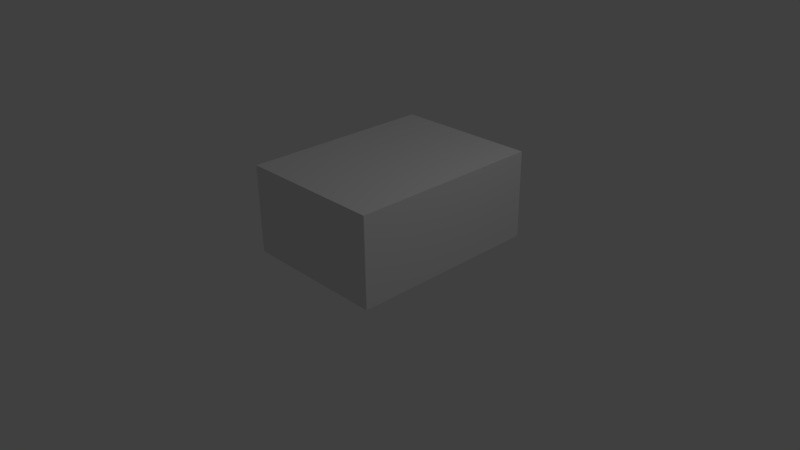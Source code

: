 # Source: simplebox.blend  (saved by Blender 2.77.0; exported with 4.5.12 LTS)
import bpy
from mathutils import Matrix  # noqa: F401  (used for matrix-valued properties, if any)

bpy.ops.wm.read_factory_settings(use_empty=True)
scene = bpy.context.scene
scene.name = 'Scene'

# ---- collections
col_collection_1 = bpy.data.collections.new('Collection 1'); scene.collection.children.link(col_collection_1)

# ---- materials (node trees are filled in below, after node groups)
mat_material = bpy.data.materials.new('Material')
mat_material.alpha_threshold = 0.0
mat_material.use_transparent_shadow = False
mat_material.roughness = 0.5
mat_material.line_color = (0.0, 0.0, 0.0, 1.0)

# ---- material node trees

# ---- world
world_world = bpy.data.worlds.new('World'); scene.world = world_world
world_world.color = (0.05088, 0.05088, 0.05088)
world_world.use_sun_shadow = False
world_world.sun_shadow_jitter_overblur = 0.0
world_world.cycles.sampling_method = 'MANUAL'

# ---- cameras
cam_camera = bpy.data.cameras.new('Camera')
cam_camera.clip_end = 100.0
cam_camera.lens = 35.0
cam_camera.sensor_width = 32.0
cam_camera.sensor_height = 18.0
cam_camera.ortho_scale = 7.314
cam_camera.dof.focus_distance = 0.0
cam_camera.dof.aperture_fstop = 128.0

# ---- lights
light_lamp = bpy.data.lights.new('Lamp', 'POINT')
light_lamp.transmission_factor = 0.0
light_lamp.cutoff_distance = 30.0
light_lamp.energy = 100.0
light_lamp.shadow_buffer_clip_start = 1.001
light_lamp.shadow_soft_size = 0.1
light_lamp.shadow_maximum_resolution = 0.006
light_lamp.use_absolute_resolution = True

# ---- meshes
me_cube = bpy.data.meshes.new('Cube')
me_cube.from_pydata([(1.0, 1.657, -1.0), (1.0, -1.0, -1.0), (-1.0, -1.0, -1.0), (-1.0, 1.657, -1.0), (1.0, 1.657, 0.1979), (1.0, -1.0, 0.1979), (-1.0, -1.0, 0.1979), (-1.0, 1.657, 0.1979)], [], [(0, 1, 2, 3), (4, 7, 6, 5), (0, 4, 5, 1), (1, 5, 6, 2), (2, 6, 7, 3), (4, 0, 3, 7)])
_uv = me_cube.uv_layers.new(name='UVMap')
_uv.uv.foreach_set('vector', [0.0002104, 0.8935, 0.5361, 0.8935, 0.5361, 0.5365, 0.0002104, 0.5365, 0.3572, 0.5361, 0.0002104, 0.5361, 0.0002106, 0.0002104, 0.3572, 0.0002104, 0.7856, 0.5361, 0.5718, 0.5361, 0.5718, 0.0002104, 0.7856, 0.0002105, 0.9998, 0.3572, 0.786, 0.3572, 0.786, 0.0002104, 0.9998, 0.0002105, 0.5714, 0.0002104, 0.3576, 0.0002104, 0.3576, 0.5361, 0.5714, 0.5361, 0.5718, 0.8935, 0.7856, 0.8935, 0.7856, 0.5365, 0.5718, 0.5365])
_ca = me_cube.color_attributes.new('Col', 'BYTE_COLOR', 'CORNER')
_ca.data.foreach_set('color', [1.0, 1.0, 1.0, 1.0, 1.0, 1.0, 1.0, 1.0, 1.0, 1.0, 1.0, 1.0, 1.0, 1.0, 1.0, 1.0, 1.0, 1.0, 1.0, 1.0, 1.0, 1.0, 1.0, 1.0, 1.0, 1.0, 1.0, 1.0, 1.0, 1.0, 1.0, 1.0, 1.0, 1.0, 1.0, 1.0, 1.0, 1.0, 1.0, 1.0, 1.0, 1.0, 1.0, 1.0, 1.0, 1.0, 1.0, 1.0, 1.0, 1.0, 1.0, 1.0, 1.0, 1.0, 1.0, 1.0, 1.0, 1.0, 1.0, 1.0, 1.0, 1.0, 1.0, 1.0, 1.0, 1.0, 1.0, 1.0, 1.0, 1.0, 1.0, 1.0, 1.0, 1.0, 1.0, 1.0, 1.0, 1.0, 1.0, 1.0, 1.0, 1.0, 1.0, 1.0, 1.0, 1.0, 1.0, 1.0, 1.0, 1.0, 1.0, 1.0, 1.0, 1.0, 1.0, 1.0])
me_cube.materials.append(mat_material)
me_cube.use_remesh_preserve_volume = False
me_cube.use_remesh_preserve_attributes = False
me_cube.use_mirror_vertex_groups = False
me_cube.update()

# ---- objects
ob_cube = bpy.data.objects.new('Cube', me_cube)
ob_lamp = bpy.data.objects.new('Lamp', light_lamp)
ob_camera = bpy.data.objects.new('Camera', cam_camera)

# ---- transforms, parenting, visibility, modifiers, constraints
ob_cube.location = (0.0, 0.0, 1.034)
ob_cube.lock_rotations_4d = False
ob_cube.empty_display_type = 'ARROWS'
ob_cube.lineart.crease_threshold = 0.0
ob_lamp.location = (4.076, 1.005, 5.904)
ob_lamp.rotation_euler = (0.6503, 0.05522, 1.866)
ob_lamp.lock_rotations_4d = False
ob_lamp.empty_display_type = 'ARROWS'
ob_lamp.color = (0.0, 0.0, 0.0, 0.0)
ob_lamp.lineart.crease_threshold = 0.0
ob_camera.location = (7.481, -6.508, 5.344)
ob_camera.rotation_euler = (1.109, 0.01082, 0.8149)
ob_camera.lock_rotations_4d = False
ob_camera.empty_display_type = 'ARROWS'
ob_camera.color = (0.0, 0.0, 0.0, 0.0)
ob_camera.display_type = 'WIRE'
ob_camera.lineart.crease_threshold = 0.0

# ---- collection membership
col_collection_1.objects.link(ob_cube)
col_collection_1.objects.link(ob_lamp)
col_collection_1.objects.link(ob_camera)

# ---- scene / render settings (as saved in the file)
scene.camera = ob_camera
scene.frame_start = 1; scene.frame_end = 250; scene.frame_set(1)
scene.render.engine = 'BLENDER_EEVEE_NEXT'
scene.render.resolution_percentage = 50
scene.render.dither_intensity = 0.0
scene.cycles.use_denoising = False
scene.cycles.samples = 128
scene.cycles.sampling_pattern = 'TABULATED_SOBOL'
scene.cycles.light_sampling_threshold = 0.0
scene.cycles.use_adaptive_sampling = False
scene.cycles.use_light_tree = False
scene.cycles.blur_glossy = 0.0
scene.cycles.sample_clamp_indirect = 0.0
scene.view_settings.view_transform = 'Standard'
bpy.context.view_layer.update()
